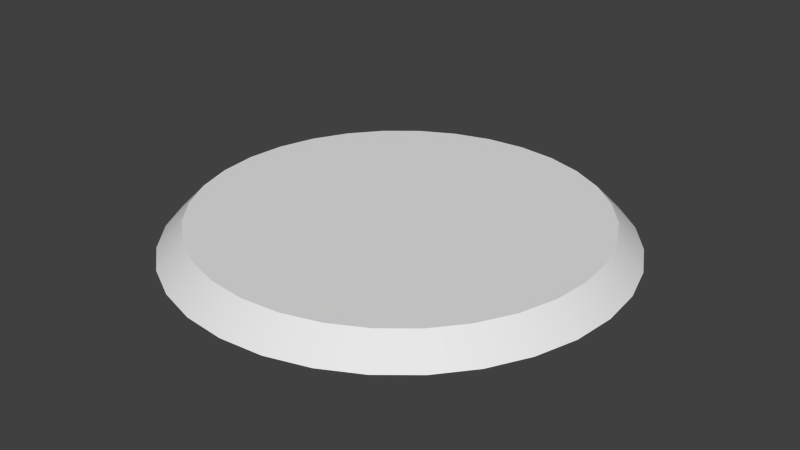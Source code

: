 # Source: platform_hp.blend  (saved by Blender 2.76.0; exported with 4.5.12 LTS)
import bpy
from mathutils import Matrix  # noqa: F401  (used for matrix-valued properties, if any)

bpy.ops.wm.read_factory_settings(use_empty=True)
scene = bpy.context.scene
scene.name = 'Scene'

# ---- collections
col_collection_1 = bpy.data.collections.new('Collection 1'); scene.collection.children.link(col_collection_1)

# ---- world
world_world = bpy.data.worlds.new('World'); scene.world = world_world
world_world.color = (0.05088, 0.05088, 0.05088)
world_world.use_sun_shadow = False
world_world.sun_shadow_jitter_overblur = 0.0
world_world.cycles.sampling_method = 'MANUAL'
world_world.cycles.sample_map_resolution = 256

# ---- meshes
me_plane = bpy.data.meshes.new('Plane')
me_plane.from_pydata([(-0.9444, -0.3912, 0.0), (0.9444, 0.3912, 0.0), (0.3912, 0.9444, 0.0), (0.9444, -0.3912, 0.0), (0.3912, -0.9444, 0.0), (-0.3912, 0.9444, 0.0), (-0.3912, -0.9444, 0.0), (-0.9444, 0.3912, 0.0), (-1.022, -3.132e-11, 0.0), (1.022, -3.132e-11, 0.0), (0.0, -1.022, 0.0), (-3.345e-10, 1.022, 0.0), (0.7228, 0.7228, 0.0), (-0.7228, 0.7228, 0.0), (0.7228, -0.7228, 0.0), (-0.7228, -0.7228, 0.0), (0.1994, -1.003, 0.0), (0.85, -0.5679, 0.0), (1.003, 0.1994, 0.0), (-0.5679, -0.85, 0.0), (-0.85, -0.5679, 0.0), (0.85, 0.5679, 0.0), (0.1994, 1.003, 0.0), (1.003, -0.1994, 0.0), (0.5679, -0.85, 0.0), (-0.5679, 0.85, 0.0), (-0.1994, -1.003, 0.0), (-1.003, 0.1994, 0.0), (-0.85, 0.5679, 0.0), (-0.1994, 1.003, 0.0), (0.5679, 0.85, 0.0), (-1.003, -0.1994, 0.0), (-0.839, -0.3475, 0.1173), (0.839, 0.3475, 0.1173), (0.3475, 0.839, 0.1173), (0.839, -0.3475, 0.1173), (0.3475, -0.839, 0.1173), (-0.3475, 0.839, 0.1173), (-0.3475, -0.839, 0.1173), (-0.839, 0.3475, 0.1173), (-0.9081, -5.475e-10, 0.1173), (0.9081, -5.475e-10, 0.1173), (0.0, -0.9081, 0.1173), (-2.972e-10, 0.9081, 0.1173), (0.6422, 0.6422, 0.1173), (-0.6422, 0.6422, 0.1173), (0.6422, -0.6422, 0.1173), (-0.6422, -0.6422, 0.1173), (0.1772, -0.8907, 0.1173), (0.7551, -0.5045, 0.1173), (0.8907, 0.1772, 0.1173), (-0.5045, -0.7551, 0.1173), (-0.7551, -0.5045, 0.1173), (0.7551, 0.5045, 0.1173), (0.1772, 0.8907, 0.1173), (0.8907, -0.1772, 0.1173), (0.5045, -0.7551, 0.1173), (-0.5045, 0.7551, 0.1173), (-0.1772, -0.8907, 0.1173), (-0.8907, 0.1772, 0.1173), (-0.7551, 0.5045, 0.1173), (-0.1772, 0.8907, 0.1173), (0.5045, 0.7551, 0.1173), (-0.8907, -0.1772, 0.1173), (0.1772, -0.8907, 0.1173), (0.3475, -0.839, 0.1173), (0.1772, 0.8907, 0.1173), (-2.972e-10, 0.9081, 0.1173), (-0.8907, -0.1772, 0.1173), (-0.839, -0.3475, 0.1173), (-0.7551, 0.5045, 0.1173), (-0.839, 0.3475, 0.1173), (-0.5045, 0.7551, 0.1173), (-0.6422, 0.6422, 0.1173), (0.8907, -0.1772, 0.1173), (0.9081, -5.475e-10, 0.1173), (-0.5045, -0.7551, 0.1173), (-0.3475, -0.839, 0.1173), (0.7551, -0.5045, 0.1173), (0.839, -0.3475, 0.1173), (-0.7551, -0.5045, 0.1173), (-0.6422, -0.6422, 0.1173), (-0.1772, -0.8907, 0.1173), (0.0, -0.9081, 0.1173), (-0.1772, 0.8907, 0.1173), (-0.3475, 0.839, 0.1173), (0.7551, 0.5045, 0.1173), (0.6422, 0.6422, 0.1173), (-0.8907, 0.1772, 0.1173), (-0.9081, -5.475e-10, 0.1173), (0.5045, 0.7551, 0.1173), (0.3475, 0.839, 0.1173), (0.8907, 0.1772, 0.1173), (0.839, 0.3475, 0.1173), (0.5045, -0.7551, 0.1173), (0.6422, -0.6422, 0.1173)], [], [(2, 22, 66, 91), (0, 20, 80, 69), (23, 9, 75, 74), (8, 31, 68, 89), (22, 11, 67, 66), (5, 25, 72, 85), (24, 14, 95, 94), (9, 18, 92, 75), (11, 29, 84, 67), (25, 13, 73, 72), (14, 17, 78, 95), (3, 23, 74, 79), (10, 16, 64, 83), (27, 8, 89, 88), (26, 10, 83, 82), (1, 21, 86, 93), (21, 12, 87, 86), (12, 30, 90, 87), (20, 15, 81, 80), (19, 6, 77, 76), (18, 1, 93, 92), (4, 24, 94, 65), (31, 0, 69, 68), (17, 3, 79, 78), (6, 26, 82, 77), (30, 2, 91, 90), (15, 19, 76, 81), (16, 4, 65, 64), (29, 5, 85, 84), (13, 28, 70, 73), (28, 7, 71, 70), (7, 27, 88, 71), (48, 36, 56, 46, 49, 35, 55, 41, 50, 33, 53, 44, 62, 34, 54, 43, 61, 37, 57, 45, 60, 39, 59, 40, 63, 32, 52, 47, 51, 38, 58, 42)])
me_plane.polygons.foreach_set('use_smooth', [True] * 33)
me_plane.use_remesh_preserve_volume = False
me_plane.use_remesh_preserve_attributes = False
me_plane.use_mirror_vertex_groups = False
me_plane.update()
me_plane.normals_split_custom_set([tuple(v) for v in zip(*[iter([0.2744, 0.6624, 0.6971, 0.1399, 0.7032, 0.6971, 0.1399, 0.7032, 0.6971, 0.2744, 0.6624, 0.6971, -0.6624, -0.2744, 0.6971, -0.5961, -0.3983, 0.6971, -0.5961, -0.3983, 0.6971, -0.6624, -0.2744, 0.6971, 0.7032, -0.1399, 0.6971, 0.717, 0.0, 0.6971, 0.717, 0.0, 0.6971, 0.7032, -0.1399, 0.6971, -0.717, 0.0, 0.6971, -0.7032, -0.1399, 0.6971, -0.7032, -0.1399, 0.6971, -0.717, 0.0, 0.6971, 0.1399, 0.7032, 0.6971, 0.0, 0.717, 0.6971, 0.0, 0.717, 0.6971, 0.1399, 0.7032, 0.6971, -0.2744, 0.6624, 0.6971, -0.3983, 0.5961, 0.6971, -0.3983, 0.5961, 0.6971, -0.2744, 0.6624, 0.6971, 0.3983, -0.5961, 0.6971, 0.507, -0.507, 0.6971, 0.507, -0.507, 0.6971, 0.3983, -0.5961, 0.6971, 0.717, 0.0, 0.6971, 0.7032, 0.1399, 0.6971, 0.7032, 0.1399, 0.6971, 0.717, 0.0, 0.6971, 0.0, 0.717, 0.6971, -0.1399, 0.7032, 0.6971, -0.1399, 0.7032, 0.6971, 0.0, 0.717, 0.6971, -0.3983, 0.5961, 0.6971, -0.507, 0.507, 0.6971, -0.507, 0.507, 0.6971, -0.3983, 0.5961, 0.6971, 0.507, -0.507, 0.6971, 0.5961, -0.3983, 0.6971, 0.5961, -0.3983, 0.6971, 0.507, -0.507, 0.6971, 0.6624, -0.2744, 0.6971, 0.7032, -0.1399, 0.6971, 0.7032, -0.1399, 0.6971, 0.6624, -0.2744, 0.6971, 0.0, -0.717, 0.6971, 0.1399, -0.7032, 0.6971, 0.1399, -0.7032, 0.6971, 0.0, -0.717, 0.6971, -0.7032, 0.1399, 0.6971, -0.717, 0.0, 0.6971, -0.717, 0.0, 0.6971, -0.7032, 0.1399, 0.6971, -0.1399, -0.7032, 0.6971, 0.0, -0.717, 0.6971, 0.0, -0.717, 0.6971, -0.1399, -0.7032, 0.6971, 0.6624, 0.2744, 0.6971, 0.5961, 0.3983, 0.6971, 0.5961, 0.3983, 0.6971, 0.6624, 0.2744, 0.6971, 0.5961, 0.3983, 0.6971, 0.507, 0.507, 0.6971, 0.507, 0.507, 0.6971, 0.5961, 0.3983, 0.6971, 0.507, 0.507, 0.6971, 0.3983, 0.5961, 0.6971, 0.3983, 0.5961, 0.6971, 0.507, 0.507, 0.6971, -0.5961, -0.3983, 0.6971, -0.507, -0.507, 0.6971, -0.507, -0.507, 0.6971, -0.5961, -0.3983, 0.6971, -0.3983, -0.5961, 0.6971, -0.2744, -0.6624, 0.6971, -0.2744, -0.6624, 0.6971, -0.3983, -0.5961, 0.6971, 0.7032, 0.1399, 0.6971, 0.6624, 0.2744, 0.6971, 0.6624, 0.2744, 0.6971, 0.7032, 0.1399, 0.6971, 0.2744, -0.6624, 0.6971, 0.3983, -0.5961, 0.6971, 0.3983, -0.5961, 0.6971, 0.2744, -0.6624, 0.6971, -0.7032, -0.1399, 0.6971, -0.6624, -0.2744, 0.6971, -0.6624, -0.2744, 0.6971, -0.7032, -0.1399, 0.6971, 0.5961, -0.3983, 0.6971, 0.6624, -0.2744, 0.6971, 0.6624, -0.2744, 0.6971, 0.5961, -0.3983, 0.6971, -0.2744, -0.6624, 0.6971, -0.1399, -0.7032, 0.6971, -0.1399, -0.7032, 0.6971, -0.2744, -0.6624, 0.6971, 0.3983, 0.5961, 0.6971, 0.2744, 0.6624, 0.6971, 0.2744, 0.6624, 0.6971, 0.3983, 0.5961, 0.6971, -0.507, -0.507, 0.6971, -0.3983, -0.5961, 0.6971, -0.3983, -0.5961, 0.6971, -0.507, -0.507, 0.6971, 0.1399, -0.7032, 0.6971, 0.2744, -0.6624, 0.6971, 0.2744, -0.6624, 0.6971, 0.1399, -0.7032, 0.6971, -0.1399, 0.7032, 0.6971, -0.2744, 0.6624, 0.6971, -0.2744, 0.6624, 0.6971, -0.1399, 0.7032, 0.6971, -0.507, 0.507, 0.6971, -0.5961, 0.3983, 0.6971, -0.5961, 0.3983, 0.6971, -0.507, 0.507, 0.6971, -0.5961, 0.3983, 0.6971, -0.6624, 0.2744, 0.6971, -0.6624, 0.2744, 0.6971, -0.5961, 0.3983, 0.6971, -0.6624, 0.2744, 0.6971, -0.7032, 0.1399, 0.6971, -0.7032, 0.1399, 0.6971, -0.6624, 0.2744, 0.6971, -4.794e-09, 0.0, 1.0, -4.794e-09, 0.0, 1.0, -4.794e-09, 0.0, 1.0, -4.794e-09, 0.0, 1.0, -4.794e-09, 0.0, 1.0, -4.794e-09, 0.0, 1.0, -4.794e-09, 0.0, 1.0, -4.794e-09, 0.0, 1.0, -4.794e-09, 0.0, 1.0, -4.794e-09, 0.0, 1.0, -4.794e-09, 0.0, 1.0, -4.794e-09, 0.0, 1.0, -4.794e-09, 0.0, 1.0, -4.794e-09, 0.0, 1.0, -4.794e-09, 0.0, 1.0, -4.794e-09, 0.0, 1.0, -4.794e-09, 0.0, 1.0, -4.794e-09, 0.0, 1.0, -4.794e-09, 0.0, 1.0, -4.794e-09, 0.0, 1.0, -4.794e-09, 0.0, 1.0, -4.794e-09, 0.0, 1.0, -4.794e-09, 0.0, 1.0, -4.794e-09, 0.0, 1.0, -4.794e-09, 0.0, 1.0, -4.794e-09, 0.0, 1.0, -4.794e-09, 0.0, 1.0, -4.794e-09, 0.0, 1.0, -4.794e-09, 0.0, 1.0, -4.794e-09, 0.0, 1.0, -4.794e-09, 0.0, 1.0, -4.794e-09, 0.0, 1.0])] * 3)])

# ---- objects
ob_plane = bpy.data.objects.new('Plane', me_plane)

# ---- transforms, parenting, visibility, modifiers, constraints
ob_plane.location = (0.0, 0.0, 0.0)
ob_plane.lineart.crease_threshold = 0.0

# ---- collection membership
col_collection_1.objects.link(ob_plane)

# ---- scene / render settings (as saved in the file)
scene.frame_start = 1; scene.frame_end = 250; scene.frame_set(1)
scene.render.engine = 'BLENDER_EEVEE_NEXT'
scene.render.resolution_percentage = 50
scene.render.dither_intensity = 0.0
scene.cycles.use_denoising = False
scene.cycles.samples = 10
scene.cycles.sampling_pattern = 'TABULATED_SOBOL'
scene.cycles.light_sampling_threshold = 0.0
scene.cycles.use_adaptive_sampling = False
scene.cycles.use_light_tree = False
scene.cycles.blur_glossy = 0.0
scene.cycles.pixel_filter_type = 'GAUSSIAN'
scene.cycles.sample_clamp_indirect = 0.0
scene.view_settings.view_transform = 'Standard'
bpy.context.view_layer.update()

# ---- added for rendering (the .blend has no active camera and no usable light): camera, sun
cam_auto = bpy.data.cameras.new('AutoCamera')
cam_auto.lens = 50.0
cam_auto.sensor_width = 36.0
cam_auto.clip_end = 1000.0
ob_auto_camera = bpy.data.objects.new('AutoCamera', cam_auto)
scene.collection.objects.link(ob_auto_camera)
ob_auto_camera.location = (2.67731, -3.21277, 2.20051)
ob_auto_camera.rotation_euler = (1.09748, -7.21219e-08, 0.694738)
scene.camera = ob_auto_camera
light_auto_sun = bpy.data.lights.new('AutoSun', 'SUN')
light_auto_sun.energy = 3.0
light_auto_sun.angle = 0.0523599
ob_auto_sun = bpy.data.objects.new('AutoSun', light_auto_sun)
scene.collection.objects.link(ob_auto_sun)
ob_auto_sun.rotation_euler = (0.872665, 0.174533, 0.523599)
bpy.context.view_layer.update()
